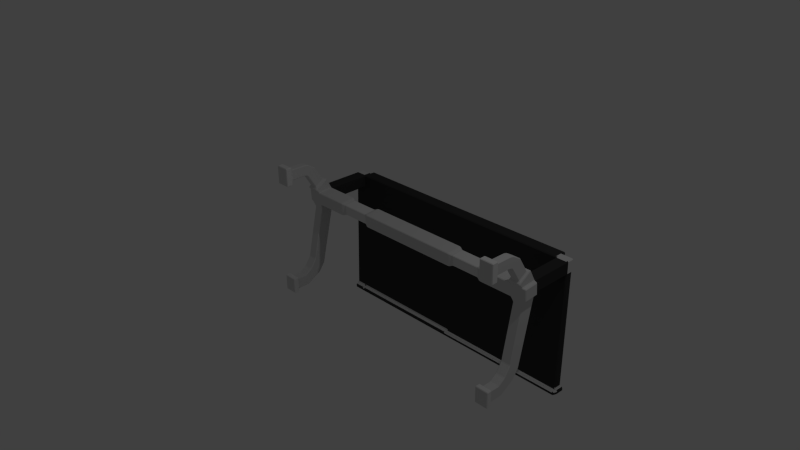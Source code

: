 # Source: desk.blend  (saved by Blender 2.69.0; exported with 4.5.12 LTS)
import bpy
from mathutils import Matrix  # noqa: F401  (used for matrix-valued properties, if any)

bpy.ops.wm.read_factory_settings(use_empty=True)
scene = bpy.context.scene
scene.name = 'Scene'

# ---- collections
col_collection_1 = bpy.data.collections.new('Collection 1'); scene.collection.children.link(col_collection_1)

# ---- materials (node trees are filled in below, after node groups)
mat_material = bpy.data.materials.new('Material')
mat_material.alpha_threshold = 0.0
mat_material.use_transparent_shadow = False
mat_material.diffuse_color = (0.7106, 0.7106, 0.7106, 1.0)
mat_material.roughness = 0.5
mat_material.line_color = (0.0, 0.0, 0.0, 1.0)
mat_material_001 = bpy.data.materials.new('Material.001')
mat_material_001.alpha_threshold = 0.0
mat_material_001.use_transparent_shadow = False
mat_material_001.diffuse_color = (0.04203, 0.04203, 0.04203, 1.0)
mat_material_001.roughness = 0.5
mat_material_001.line_color = (0.0, 0.0, 0.0, 1.0)
mat_material_002 = bpy.data.materials.new('Material.002')
mat_material_002.alpha_threshold = 0.0
mat_material_002.use_transparent_shadow = False
mat_material_002.roughness = 0.5
mat_material_002.line_color = (0.0, 0.0, 0.0, 1.0)
mat_material_003 = bpy.data.materials.new('Material.003')
mat_material_003.alpha_threshold = 0.0
mat_material_003.use_transparent_shadow = False
mat_material_003.roughness = 0.5
mat_material_003.line_color = (0.0, 0.0, 0.0, 1.0)

# ---- material node trees

# ---- world
world_world = bpy.data.worlds.new('World'); scene.world = world_world
world_world.color = (0.05088, 0.05088, 0.05088)
world_world.use_sun_shadow = False
world_world.sun_shadow_jitter_overblur = 0.0
world_world.cycles.sampling_method = 'MANUAL'
world_world.cycles.sample_map_resolution = 256

# ---- cameras
cam_camera = bpy.data.cameras.new('Camera')
cam_camera.clip_end = 100.0
cam_camera.lens = 35.0
cam_camera.sensor_width = 32.0
cam_camera.sensor_height = 18.0
cam_camera.ortho_scale = 7.314
cam_camera.dof.focus_distance = 0.0
cam_camera.dof.aperture_fstop = 128.0

# ---- lights
light_lamp = bpy.data.lights.new('Lamp', 'POINT')
light_lamp.transmission_factor = 0.0
light_lamp.cutoff_distance = 30.0
light_lamp.energy = 100.0
light_lamp.shadow_buffer_clip_start = 1.001
light_lamp.shadow_soft_size = 0.1
light_lamp.shadow_maximum_resolution = 0.006
light_lamp.use_absolute_resolution = True
light_lamp.cycles.use_multiple_importance_sampling = False

# ---- meshes
me_cube_001 = bpy.data.meshes.new('Cube.001')
me_cube_001.from_pydata([(1.986, 0.7929, 0.1152), (1.811, 0.7929, 0.1152), (1.986, 0.7931, -0.07914), (1.811, 0.7931, -0.07914), (1.986, 1.434, 0.1157), (1.811, 1.434, 0.1157), (1.986, 1.434, -0.07862), (1.811, 1.434, -0.07862), (1.986, 1.558, 0.1154), (1.811, 1.558, 0.1154), (1.986, 1.541, -0.07817), (1.811, 1.541, -0.07817), (0.0, 1.434, 0.1157), (0.0, 1.434, -0.07862), (0.0, 1.55, 0.1158), (0.0, 1.55, -0.07853), (2.013, 1.388, -1.817), (1.811, 1.388, -1.817), (2.013, 1.53, -1.819), (1.811, 1.53, -1.819), (0.0, 1.388, -1.817), (0.0, 1.53, -1.819), (2.013, 1.388, -1.877), (1.811, 1.388, -1.877), (2.013, 1.53, -1.879), (1.811, 1.53, -1.879), (0.0, 1.388, -1.877), (0.0, 1.53, -1.879), (1.986, 1.338, -1.817), (1.811, 1.338, -1.817), (0.0, 1.338, -1.817), (1.986, 1.338, -1.877), (1.811, 1.338, -1.877), (0.0, 1.338, -1.877), (0.0, 1.504, -1.79), (1.811, 1.503, -1.79), (1.986, 1.388, -1.79), (1.811, 1.388, -1.79), (1.986, 1.503, -1.79), (0.0, 1.388, -1.79), (1.811, 1.628, 0.1124), (1.811, 1.611, -0.08116), (0.0, 1.62, 0.1128), (0.0, 1.62, -0.08152)], [], [(3, 1, 5, 7), (36, 37, 17, 16), (1, 0, 4, 5), (2, 3, 7, 6), (0, 2, 6, 4), (9, 8, 10, 11), (5, 4, 8, 9), (4, 6, 10, 8), (26, 23, 32, 33), (18, 16, 22, 24), (35, 38, 18, 19), (38, 36, 16, 18), (22, 23, 25, 24), (19, 18, 24, 25), (15, 11, 35, 34), (14, 9, 40, 42), (28, 29, 32, 31), (16, 17, 29, 28), (23, 22, 31, 32), (22, 16, 28, 31), (6, 7, 37, 36), (30, 29, 17, 20), (11, 10, 38, 35), (21, 19, 25, 27), (10, 6, 36, 38), (20, 17, 37, 39), (13, 7, 5, 12), (39, 37, 7, 13), (12, 5, 9, 14), (27, 25, 23, 26), (33, 32, 29, 30), (34, 35, 19, 21), (42, 40, 41, 43), (9, 11, 41, 40), (11, 15, 43, 41)])
me_cube_001.polygons.foreach_set('material_index', [1, 0, 1, 1, 1, 0, 0, 0, 1, 1, 0, 0, 1, 1, 0, 1, 1, 0, 1, 1, 1, 0, 0, 1, 1, 0, 1, 1, 1, 1, 1, 0, 1, 1, 1])
me_cube_001.materials.append(mat_material)
me_cube_001.materials.append(mat_material_001)
me_cube_001.use_remesh_preserve_volume = False
me_cube_001.use_remesh_preserve_attributes = False
me_cube_001.use_mirror_vertex_groups = False
me_cube_001.update()
me_cube = bpy.data.meshes.new('Cube')
me_cube.from_pydata([(2.0, -0.002162, -1.358), (2.0, -0.002162, 0.6417), (1.798, -0.002162, 0.6417), (1.798, -0.002162, -1.358), (2.0, 0.07574, -1.358), (2.0, 0.08625, 0.6417), (1.798, 0.08625, 0.6417), (1.798, 0.07574, -1.358), (2.0, -0.002162, 0.3666), (1.798, -0.002162, 0.3666), (2.0, 0.08625, 0.3666), (1.798, 0.08625, 0.3666), (1.798, -0.002162, -1.116), (1.798, 0.07574, -1.116), (2.0, -0.002162, -1.116), (2.0, 0.07574, -1.116), (1.959, 0.124, 0.5857), (1.839, 0.124, 0.5857), (1.959, 0.124, 0.4226), (1.839, 0.124, 0.4226), (1.959, 0.3621, 0.5835), (1.839, 0.3621, 0.5835), (1.959, 0.3241, 0.4249), (1.839, 0.3241, 0.4249), (1.959, 0.4157, 0.5683), (1.839, 0.4157, 0.5683), (1.959, 0.3413, 0.4231), (1.839, 0.3413, 0.4231), (1.959, 0.532, 0.4954), (1.839, 0.532, 0.4954), (1.959, 0.393, 0.41), (1.839, 0.393, 0.41), (1.959, 0.666, 0.2773), (1.839, 0.666, 0.2773), (1.959, 0.527, 0.1919), (1.839, 0.527, 0.1919), (1.986, 0.7071, 0.2813), (1.811, 0.7071, 0.2813), (1.986, 0.5049, 0.157), (1.811, 0.5049, 0.157), (1.986, 0.7937, 0.1157), (1.811, 0.7937, 0.1157), (1.986, 0.5571, 0.09683), (1.811, 0.5571, 0.09683), (1.986, 0.8091, -0.07805), (1.811, 0.8091, -0.07805), (1.986, 0.5725, -0.09688), (1.811, 0.5725, -0.09688), (1.972, 0.7961, -0.2162), (1.826, 0.7961, -0.2162), (1.972, 0.6025, -0.1719), (1.826, 0.6025, -0.1719), (1.972, 0.5946, -1.064), (1.826, 0.5946, -1.064), (1.972, 0.4321, -0.9494), (1.826, 0.4321, -0.9494), (1.972, 0.5004, -1.198), (1.826, 0.5004, -1.198), (1.972, 0.3379, -1.084), (1.826, 0.3379, -1.084), (1.972, 0.07574, -1.325), (1.826, 0.07574, -1.325), (1.826, 0.07574, -1.149), (1.972, 0.07574, -1.149), (1.972, 0.2892, -1.32), (1.826, 0.2892, -1.32), (1.826, 0.2306, -1.154), (1.972, 0.2306, -1.154), (0.0, 0.7937, 0.1157), (0.0, 0.5571, 0.09683), (0.0, 0.8091, -0.07805), (0.0, 0.5725, -0.09688), (2.036, 0.7817, 0.1041), (2.036, 0.5708, 0.08731), (2.036, 0.7954, -0.06853), (2.036, 0.5846, -0.08531), (1.31, 0.7937, 0.1157), (1.31, 0.8091, -0.07805), (1.31, 0.5571, 0.09683), (1.31, 0.5725, -0.09688), (0.7802, 0.8091, -0.07805), (0.7802, 0.7937, 0.1157), (0.7802, 0.5571, 0.09683), (0.7802, 0.5725, -0.09688), (1.256, 0.7712, 0.09409), (1.256, 0.7835, -0.06031), (1.256, 0.5827, 0.07908), (1.256, 0.595, -0.07532), (0.8339, 0.7835, -0.06031), (0.8339, 0.7712, 0.09409), (0.8339, 0.5827, 0.07908), (0.8339, 0.595, -0.07532)], [], [(8, 1, 2, 9), (5, 10, 18, 16), (8, 10, 5, 1), (1, 5, 6, 2), (12, 13, 7, 3), (4, 0, 3, 7), (10, 11, 19, 18), (16, 18, 22, 20), (12, 14, 15, 13), (2, 6, 11, 9), (8, 9, 11, 10), (0, 14, 12, 3), (15, 4, 60, 63), (0, 4, 15, 14), (11, 6, 17, 19), (6, 5, 16, 17), (21, 20, 24, 25), (17, 16, 20, 21), (19, 17, 21, 23), (18, 19, 23, 22), (24, 26, 30, 28), (23, 21, 25, 27), (22, 23, 27, 26), (20, 22, 26, 24), (31, 29, 33, 35), (25, 24, 28, 29), (27, 25, 29, 31), (26, 27, 31, 30), (32, 34, 38, 36), (30, 31, 35, 34), (28, 30, 34, 32), (29, 28, 32, 33), (38, 39, 43, 42), (33, 32, 36, 37), (35, 33, 37, 39), (34, 35, 39, 38), (36, 38, 42, 40), (37, 36, 40, 41), (39, 37, 41, 43), (44, 46, 50, 48), (81, 80, 70, 68), (42, 43, 47, 46), (46, 44, 74, 75), (51, 49, 53, 55), (45, 44, 48, 49), (47, 45, 49, 51), (46, 47, 51, 50), (52, 54, 58, 56), (50, 51, 55, 54), (48, 50, 54, 52), (49, 48, 52, 53), (63, 60, 64, 67), (53, 52, 56, 57), (55, 53, 57, 59), (54, 55, 59, 58), (4, 7, 61, 60), (13, 15, 63, 62), (7, 13, 62, 61), (61, 62, 66, 65), (60, 61, 65, 64), (62, 63, 67, 66), (56, 58, 67, 64), (58, 59, 66, 67), (57, 65, 66, 59), (57, 56, 64, 65), (82, 81, 68, 69), (83, 82, 69, 71), (80, 83, 71, 70), (72, 73, 75, 74), (42, 46, 75, 73), (44, 40, 72, 74), (40, 42, 73, 72), (41, 45, 77, 76), (43, 41, 76, 78), (47, 43, 78, 79), (45, 47, 79, 77), (82, 83, 91, 90), (78, 76, 84, 86), (83, 80, 88, 91), (79, 78, 86, 87), (84, 85, 88, 89), (86, 84, 89, 90), (87, 86, 90, 91), (85, 87, 91, 88), (76, 77, 85, 84), (81, 82, 90, 89), (80, 81, 89, 88), (77, 79, 87, 85)])
me_cube.polygons.foreach_set('material_index', [0, 1, 1, 1, 1, 1, 1, 0, 1, 1, 1, 0, 1, 1, 1, 1, 0, 0, 0, 0, 0, 0, 0, 0, 0, 0, 0, 0, 0, 0, 0, 0, 0, 0, 0, 0, 0, 0, 0, 0, 0, 0, 0, 0, 0, 0, 0, 0, 0, 0, 0, 0, 0, 0, 0, 1, 1, 1, 0, 0, 0, 0, 0, 0, 0, 0, 0, 0, 0, 0, 0, 0, 0, 0, 0, 0, 0, 0, 0, 0, 2, 2, 2, 2, 0, 0, 0, 0])
me_cube.materials.append(mat_material)
me_cube.materials.append(mat_material_002)
me_cube.materials.append(mat_material_003)
me_cube.use_remesh_preserve_volume = False
me_cube.use_remesh_preserve_attributes = False
me_cube.use_mirror_vertex_groups = False
me_cube.update()

# ---- objects
ob_shelf = bpy.data.objects.new('shelf', me_cube_001)
ob_legs = bpy.data.objects.new('legs', me_cube)
ob_lamp = bpy.data.objects.new('Lamp', light_lamp)
ob_camera = bpy.data.objects.new('Camera', cam_camera)

# ---- transforms, parenting, visibility, modifiers, constraints
ob_shelf.location = (0.0, 0.0, 0.0)
ob_shelf.lock_rotations_4d = False
ob_shelf.empty_display_type = 'ARROWS'
ob_shelf.lineart.crease_threshold = 0.0
_m = ob_shelf.modifiers.new('Mirror', 'MIRROR')
_m.use_clip = True
_m = ob_shelf.modifiers.new('Bevel', 'BEVEL')
_m.width = 0.2
_m.width_pct = 0.2
_m.limit_method = 'NONE'
_m.spread = 0.0
ob_legs.location = (0.0, 0.0, 0.0)
ob_legs.lock_rotations_4d = False
ob_legs.empty_display_type = 'ARROWS'
ob_legs.lineart.crease_threshold = 0.0
_m = ob_legs.modifiers.new('Mirror', 'MIRROR')
_m.use_clip = True
_m = ob_legs.modifiers.new('Bevel', 'BEVEL')
_m.width = 0.2
_m.width_pct = 0.2
_m.limit_method = 'NONE'
_m.spread = 0.0
ob_lamp.location = (4.076, 1.005, 5.904)
ob_lamp.rotation_euler = (0.6503, 0.05522, 1.866)
ob_lamp.lock_rotations_4d = False
ob_lamp.empty_display_type = 'ARROWS'
ob_lamp.color = (0.0, 0.0, 0.0, 0.0)
ob_lamp.lineart.crease_threshold = 0.0
ob_camera.location = (7.481, -6.508, 5.344)
ob_camera.rotation_euler = (1.109, 0.01082, 0.8149)
ob_camera.lock_rotations_4d = False
ob_camera.empty_display_type = 'ARROWS'
ob_camera.color = (0.0, 0.0, 0.0, 0.0)
ob_camera.display_type = 'WIRE'
ob_camera.lineart.crease_threshold = 0.0

# ---- collection membership
col_collection_1.objects.link(ob_shelf)
col_collection_1.objects.link(ob_legs)
col_collection_1.objects.link(ob_lamp)
col_collection_1.objects.link(ob_camera)

# ---- scene / render settings (as saved in the file)
scene.camera = ob_camera
scene.frame_start = 1; scene.frame_end = 250; scene.frame_set(1)
scene.render.engine = 'BLENDER_EEVEE_NEXT'
scene.render.image_settings.compression = 90
scene.render.resolution_percentage = 50
scene.render.dither_intensity = 0.0
scene.cycles.use_denoising = False
scene.cycles.samples = 10
scene.cycles.sampling_pattern = 'TABULATED_SOBOL'
scene.cycles.light_sampling_threshold = 0.0
scene.cycles.use_adaptive_sampling = False
scene.cycles.use_light_tree = False
scene.cycles.blur_glossy = 0.0
scene.cycles.volume_bounces = 1
scene.cycles.pixel_filter_type = 'GAUSSIAN'
scene.cycles.sample_clamp_indirect = 0.0
scene.view_settings.view_transform = 'Standard'
bpy.context.view_layer.update()
